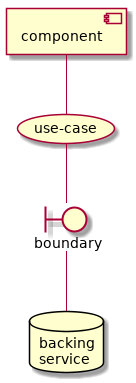

The diagram above was rendered by PlantUML. Its source (embedded in the PNG):
@startuml
component c [
   component
]
usecase uc [
   use-case
]
boundary b [
   boundary
]
database db [
   backing
   service
]
c -- uc
uc -- b
b -- db
@enduml